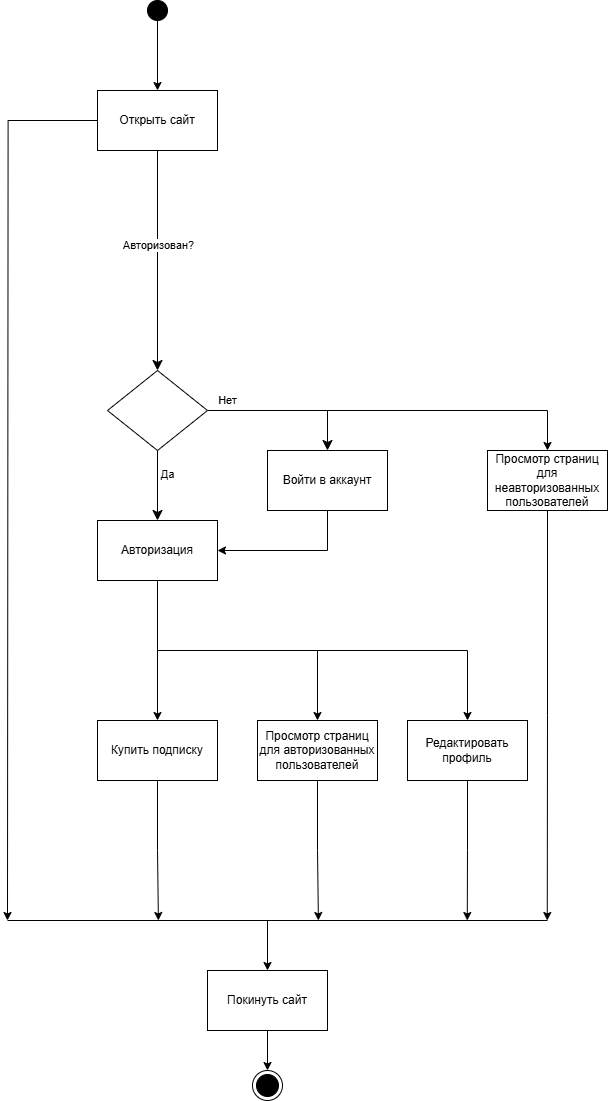

The diagram above was exported from draw.io. Its source (the exported page's mxGraphModel, read from the mxfile embedded in the PNG):
<mxGraphModel dx="1222" dy="696" grid="1" gridSize="10" guides="1" tooltips="1" connect="1" arrows="1" fold="1" page="1" pageScale="1" pageWidth="827" pageHeight="1169" background="#ffffff" math="0" shadow="0">
  <root>
    <mxCell id="0" />
    <mxCell id="1" parent="0" />
    <mxCell id="OanO3eut2pu2ap7_c-UY-1" value="" style="rounded=0;html=1;jettySize=auto;orthogonalLoop=1;fontSize=11;endArrow=classic;endFill=1;endSize=8;strokeWidth=1;shadow=0;labelBackgroundColor=none;edgeStyle=orthogonalEdgeStyle;exitX=0.5;exitY=1;exitDx=0;exitDy=0;" parent="1" source="OanO3eut2pu2ap7_c-UY-8" target="OanO3eut2pu2ap7_c-UY-6" edge="1">
      <mxGeometry relative="1" as="geometry">
        <mxPoint x="290" y="270" as="sourcePoint" />
      </mxGeometry>
    </mxCell>
    <mxCell id="OanO3eut2pu2ap7_c-UY-2" value="Авторизован?" style="edgeLabel;html=1;align=center;verticalAlign=middle;resizable=0;points=[];" parent="OanO3eut2pu2ap7_c-UY-1" vertex="1" connectable="0">
      <mxGeometry x="-0.28" y="3" relative="1" as="geometry">
        <mxPoint x="-3" y="14" as="offset" />
      </mxGeometry>
    </mxCell>
    <mxCell id="OanO3eut2pu2ap7_c-UY-3" value="Да" style="rounded=0;html=1;jettySize=auto;orthogonalLoop=1;fontSize=11;endArrow=classic;endFill=1;endSize=8;strokeWidth=1;shadow=0;labelBackgroundColor=none;edgeStyle=orthogonalEdgeStyle;" parent="1" source="OanO3eut2pu2ap7_c-UY-6" target="OanO3eut2pu2ap7_c-UY-17" edge="1">
      <mxGeometry x="-0.3371" y="10" relative="1" as="geometry">
        <mxPoint as="offset" />
        <mxPoint x="290" y="540" as="targetPoint" />
      </mxGeometry>
    </mxCell>
    <mxCell id="OanO3eut2pu2ap7_c-UY-4" value="Нет" style="edgeStyle=orthogonalEdgeStyle;rounded=0;html=1;jettySize=auto;orthogonalLoop=1;fontSize=11;endArrow=classic;endFill=1;endSize=8;strokeWidth=1;shadow=0;labelBackgroundColor=none;" parent="1" source="OanO3eut2pu2ap7_c-UY-6" target="OanO3eut2pu2ap7_c-UY-14" edge="1">
      <mxGeometry x="-0.7501" y="10" relative="1" as="geometry">
        <mxPoint as="offset" />
        <mxPoint x="420" y="410" as="targetPoint" />
        <Array as="points">
          <mxPoint x="460" y="410" />
        </Array>
      </mxGeometry>
    </mxCell>
    <mxCell id="OanO3eut2pu2ap7_c-UY-5" style="edgeStyle=orthogonalEdgeStyle;rounded=0;orthogonalLoop=1;jettySize=auto;html=1;exitX=1;exitY=0.5;exitDx=0;exitDy=0;entryX=0.5;entryY=0;entryDx=0;entryDy=0;" parent="1" source="OanO3eut2pu2ap7_c-UY-6" target="OanO3eut2pu2ap7_c-UY-40" edge="1">
      <mxGeometry relative="1" as="geometry" />
    </mxCell>
    <mxCell id="OanO3eut2pu2ap7_c-UY-6" value="" style="rhombus;whiteSpace=wrap;html=1;shadow=0;fontFamily=Helvetica;fontSize=12;align=center;strokeWidth=1;spacing=6;spacingTop=-4;" parent="1" vertex="1">
      <mxGeometry x="240" y="370" width="100" height="80" as="geometry" />
    </mxCell>
    <mxCell id="OanO3eut2pu2ap7_c-UY-113" style="edgeStyle=orthogonalEdgeStyle;rounded=0;orthogonalLoop=1;jettySize=auto;html=1;exitX=0;exitY=0.5;exitDx=0;exitDy=0;" parent="1" source="OanO3eut2pu2ap7_c-UY-8" edge="1">
      <mxGeometry relative="1" as="geometry">
        <mxPoint x="140" y="920" as="targetPoint" />
      </mxGeometry>
    </mxCell>
    <mxCell id="OanO3eut2pu2ap7_c-UY-8" value="Открыть сайт" style="rounded=0;whiteSpace=wrap;html=1;" parent="1" vertex="1">
      <mxGeometry x="230" y="90" width="120" height="60" as="geometry" />
    </mxCell>
    <mxCell id="OanO3eut2pu2ap7_c-UY-9" value="" style="ellipse;shape=doubleEllipse;whiteSpace=wrap;html=1;aspect=fixed;fillColor=#000000;" parent="1" vertex="1">
      <mxGeometry x="280" width="20" height="20" as="geometry" />
    </mxCell>
    <mxCell id="OanO3eut2pu2ap7_c-UY-10" value="" style="endArrow=classic;html=1;rounded=0;" parent="1" source="OanO3eut2pu2ap7_c-UY-9" target="OanO3eut2pu2ap7_c-UY-8" edge="1">
      <mxGeometry width="50" height="50" relative="1" as="geometry">
        <mxPoint x="620" y="260" as="sourcePoint" />
        <mxPoint x="670" y="210" as="targetPoint" />
      </mxGeometry>
    </mxCell>
    <mxCell id="OanO3eut2pu2ap7_c-UY-13" style="edgeStyle=orthogonalEdgeStyle;rounded=0;orthogonalLoop=1;jettySize=auto;html=1;exitX=0.5;exitY=1;exitDx=0;exitDy=0;entryX=1;entryY=0.5;entryDx=0;entryDy=0;" parent="1" source="OanO3eut2pu2ap7_c-UY-14" target="OanO3eut2pu2ap7_c-UY-17" edge="1">
      <mxGeometry relative="1" as="geometry" />
    </mxCell>
    <mxCell id="OanO3eut2pu2ap7_c-UY-14" value="Войти в аккаунт" style="rounded=0;whiteSpace=wrap;html=1;" parent="1" vertex="1">
      <mxGeometry x="400" y="450" width="120" height="60" as="geometry" />
    </mxCell>
    <mxCell id="OanO3eut2pu2ap7_c-UY-15" style="edgeStyle=orthogonalEdgeStyle;rounded=0;orthogonalLoop=1;jettySize=auto;html=1;exitX=0.5;exitY=1;exitDx=0;exitDy=0;entryX=0.5;entryY=0;entryDx=0;entryDy=0;" parent="1" source="OanO3eut2pu2ap7_c-UY-17" target="OanO3eut2pu2ap7_c-UY-38" edge="1">
      <mxGeometry relative="1" as="geometry" />
    </mxCell>
    <mxCell id="OanO3eut2pu2ap7_c-UY-16" style="edgeStyle=orthogonalEdgeStyle;rounded=0;orthogonalLoop=1;jettySize=auto;html=1;exitX=0.5;exitY=1;exitDx=0;exitDy=0;entryX=0.5;entryY=0;entryDx=0;entryDy=0;" parent="1" source="OanO3eut2pu2ap7_c-UY-17" target="OanO3eut2pu2ap7_c-UY-19" edge="1">
      <mxGeometry relative="1" as="geometry" />
    </mxCell>
    <mxCell id="OanO3eut2pu2ap7_c-UY-112" style="edgeStyle=orthogonalEdgeStyle;rounded=0;orthogonalLoop=1;jettySize=auto;html=1;exitX=0.5;exitY=1;exitDx=0;exitDy=0;entryX=0.5;entryY=0;entryDx=0;entryDy=0;" parent="1" source="OanO3eut2pu2ap7_c-UY-17" target="OanO3eut2pu2ap7_c-UY-24" edge="1">
      <mxGeometry relative="1" as="geometry" />
    </mxCell>
    <mxCell id="OanO3eut2pu2ap7_c-UY-17" value="Авторизация" style="rounded=0;whiteSpace=wrap;html=1;" parent="1" vertex="1">
      <mxGeometry x="230" y="520" width="120" height="60" as="geometry" />
    </mxCell>
    <mxCell id="OanO3eut2pu2ap7_c-UY-117" style="edgeStyle=orthogonalEdgeStyle;rounded=0;orthogonalLoop=1;jettySize=auto;html=1;exitX=0.5;exitY=1;exitDx=0;exitDy=0;" parent="1" source="OanO3eut2pu2ap7_c-UY-19" edge="1">
      <mxGeometry relative="1" as="geometry">
        <mxPoint x="599.7777777777778" y="920" as="targetPoint" />
      </mxGeometry>
    </mxCell>
    <mxCell id="OanO3eut2pu2ap7_c-UY-19" value="Редактировать профиль" style="rounded=0;whiteSpace=wrap;html=1;" parent="1" vertex="1">
      <mxGeometry x="540" y="720" width="120" height="60" as="geometry" />
    </mxCell>
    <mxCell id="OanO3eut2pu2ap7_c-UY-115" style="edgeStyle=orthogonalEdgeStyle;rounded=0;orthogonalLoop=1;jettySize=auto;html=1;exitX=0.5;exitY=1;exitDx=0;exitDy=0;" parent="1" source="OanO3eut2pu2ap7_c-UY-24" edge="1">
      <mxGeometry relative="1" as="geometry">
        <mxPoint x="290.8888888888889" y="920" as="targetPoint" />
      </mxGeometry>
    </mxCell>
    <mxCell id="OanO3eut2pu2ap7_c-UY-24" value="Купить подписку" style="rounded=0;whiteSpace=wrap;html=1;" parent="1" vertex="1">
      <mxGeometry x="230" y="720" width="120" height="60" as="geometry" />
    </mxCell>
    <mxCell id="OanO3eut2pu2ap7_c-UY-33" value="" style="ellipse;html=1;shape=endState;fillColor=#000000;strokeColor=#000000;" parent="1" vertex="1">
      <mxGeometry x="385" y="1070" width="30" height="30" as="geometry" />
    </mxCell>
    <mxCell id="OanO3eut2pu2ap7_c-UY-116" style="edgeStyle=orthogonalEdgeStyle;rounded=0;orthogonalLoop=1;jettySize=auto;html=1;exitX=0.5;exitY=1;exitDx=0;exitDy=0;" parent="1" source="OanO3eut2pu2ap7_c-UY-38" edge="1">
      <mxGeometry relative="1" as="geometry">
        <mxPoint x="450.8888888888889" y="920" as="targetPoint" />
      </mxGeometry>
    </mxCell>
    <mxCell id="OanO3eut2pu2ap7_c-UY-38" value="Просмотр страниц для авторизованных пользователей" style="rounded=0;whiteSpace=wrap;html=1;" parent="1" vertex="1">
      <mxGeometry x="390" y="720" width="120" height="60" as="geometry" />
    </mxCell>
    <mxCell id="OanO3eut2pu2ap7_c-UY-118" style="edgeStyle=orthogonalEdgeStyle;rounded=0;orthogonalLoop=1;jettySize=auto;html=1;exitX=0.5;exitY=1;exitDx=0;exitDy=0;" parent="1" source="OanO3eut2pu2ap7_c-UY-40" edge="1">
      <mxGeometry relative="1" as="geometry">
        <mxPoint x="679.7777777777778" y="920" as="targetPoint" />
      </mxGeometry>
    </mxCell>
    <mxCell id="OanO3eut2pu2ap7_c-UY-40" value="Просмотр страниц для неавторизованных пользователей" style="rounded=0;whiteSpace=wrap;html=1;" parent="1" vertex="1">
      <mxGeometry x="620" y="450" width="120" height="60" as="geometry" />
    </mxCell>
    <mxCell id="OanO3eut2pu2ap7_c-UY-106" style="edgeStyle=orthogonalEdgeStyle;rounded=0;orthogonalLoop=1;jettySize=auto;html=1;exitX=0.5;exitY=1;exitDx=0;exitDy=0;entryX=0.5;entryY=0;entryDx=0;entryDy=0;" parent="1" source="OanO3eut2pu2ap7_c-UY-107" target="OanO3eut2pu2ap7_c-UY-33" edge="1">
      <mxGeometry relative="1" as="geometry" />
    </mxCell>
    <mxCell id="OanO3eut2pu2ap7_c-UY-107" value="Покинуть сайт" style="rounded=0;whiteSpace=wrap;html=1;" parent="1" vertex="1">
      <mxGeometry x="340" y="970" width="120" height="60" as="geometry" />
    </mxCell>
    <mxCell id="OanO3eut2pu2ap7_c-UY-114" value="" style="endArrow=none;html=1;rounded=0;" parent="1" edge="1">
      <mxGeometry width="50" height="50" relative="1" as="geometry">
        <mxPoint x="140" y="920" as="sourcePoint" />
        <mxPoint x="680" y="920" as="targetPoint" />
      </mxGeometry>
    </mxCell>
    <mxCell id="OanO3eut2pu2ap7_c-UY-119" value="" style="endArrow=classic;html=1;rounded=0;entryX=0.5;entryY=0;entryDx=0;entryDy=0;" parent="1" target="OanO3eut2pu2ap7_c-UY-107" edge="1">
      <mxGeometry width="50" height="50" relative="1" as="geometry">
        <mxPoint x="400" y="920" as="sourcePoint" />
        <mxPoint x="340" y="730" as="targetPoint" />
      </mxGeometry>
    </mxCell>
  </root>
</mxGraphModel>